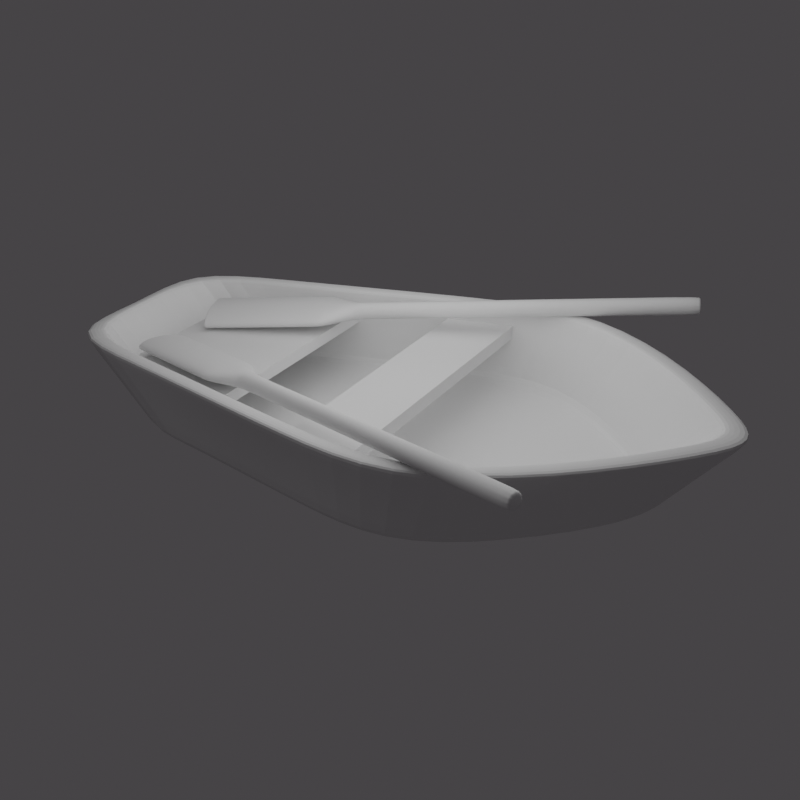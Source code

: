 # Source: blend.blend  (saved by Blender 2.93.21; exported with 4.5.12 LTS)
import bpy
from mathutils import Matrix  # noqa: F401  (used for matrix-valued properties, if any)

bpy.ops.wm.read_factory_settings(use_empty=True)
scene = bpy.context.scene
scene.name = 'Scene'

# ---- collections
col_collection = bpy.data.collections.new('Collection'); scene.collection.children.link(col_collection)

# ---- materials (node trees are filled in below, after node groups)
mat_material_006 = bpy.data.materials.new('Material.006')
mat_material_005 = bpy.data.materials.new('Material.005')
mat_material_003 = bpy.data.materials.new('Material.003')
mat_material_002 = bpy.data.materials.new('Material.002')
mat_material_004 = bpy.data.materials.new('Material.004')
mat_material_001 = bpy.data.materials.new('Material.001')

# ---- material node trees
mat_material_006.use_nodes = True; mat_material_006.node_tree.nodes.clear()
_N = mat_material_006.node_tree.nodes; _L = mat_material_006.node_tree.links
n0 = _N.new('ShaderNodeBsdfPrincipled'); n0.name = 'Principled BSDF'; n0.location = (10, 300)
n0.distribution = 'GGX'
n0.subsurface_method = 'BURLEY'
n0.inputs[3].default_value = 1.45
n0.inputs[27].default_value = (0.0, 0.0, 0.0, 1.0)
n0.inputs[28].default_value = 1.0
n1 = _N.new('ShaderNodeOutputMaterial'); n1.name = 'Material Output'; n1.location = (300, 300)
_L.new(n0.outputs[0], n1.inputs[0])
n1.is_active_output = True
mat_material_005.use_nodes = True; mat_material_005.node_tree.nodes.clear()
_N = mat_material_005.node_tree.nodes; _L = mat_material_005.node_tree.links
n0 = _N.new('ShaderNodeBsdfPrincipled'); n0.name = 'Principled BSDF'; n0.location = (10, 300)
n0.distribution = 'GGX'
n0.subsurface_method = 'BURLEY'
n0.inputs[3].default_value = 1.45
n0.inputs[27].default_value = (0.0, 0.0, 0.0, 1.0)
n0.inputs[28].default_value = 1.0
n1 = _N.new('ShaderNodeOutputMaterial'); n1.name = 'Material Output'; n1.location = (300, 300)
_L.new(n0.outputs[0], n1.inputs[0])
n1.is_active_output = True
mat_material_003.use_nodes = True; mat_material_003.node_tree.nodes.clear()
_N = mat_material_003.node_tree.nodes; _L = mat_material_003.node_tree.links
n0 = _N.new('ShaderNodeBsdfPrincipled'); n0.name = 'Principled BSDF'; n0.location = (10, 300)
n0.distribution = 'GGX'
n0.subsurface_method = 'BURLEY'
n0.inputs[3].default_value = 1.45
n0.inputs[27].default_value = (0.0, 0.0, 0.0, 1.0)
n0.inputs[28].default_value = 1.0
n1 = _N.new('ShaderNodeOutputMaterial'); n1.name = 'Material Output'; n1.location = (300, 300)
_L.new(n0.outputs[0], n1.inputs[0])
n1.is_active_output = True
mat_material_002.use_nodes = True; mat_material_002.node_tree.nodes.clear()
_N = mat_material_002.node_tree.nodes; _L = mat_material_002.node_tree.links
n0 = _N.new('ShaderNodeBsdfPrincipled'); n0.name = 'Principled BSDF'; n0.location = (10, 300)
n0.distribution = 'GGX'
n0.subsurface_method = 'BURLEY'
n0.inputs[3].default_value = 1.45
n0.inputs[27].default_value = (0.0, 0.0, 0.0, 1.0)
n0.inputs[28].default_value = 1.0
n1 = _N.new('ShaderNodeOutputMaterial'); n1.name = 'Material Output'; n1.location = (300, 300)
_L.new(n0.outputs[0], n1.inputs[0])
n1.is_active_output = True
mat_material_004.use_nodes = True; mat_material_004.node_tree.nodes.clear()
_N = mat_material_004.node_tree.nodes; _L = mat_material_004.node_tree.links
n0 = _N.new('ShaderNodeBsdfPrincipled'); n0.name = 'Principled BSDF'; n0.location = (10, 300)
n0.distribution = 'GGX'
n0.subsurface_method = 'BURLEY'
n0.inputs[3].default_value = 1.45
n0.inputs[27].default_value = (0.0, 0.0, 0.0, 1.0)
n0.inputs[28].default_value = 1.0
n1 = _N.new('ShaderNodeOutputMaterial'); n1.name = 'Material Output'; n1.location = (300, 300)
_L.new(n0.outputs[0], n1.inputs[0])
n1.is_active_output = True
mat_material_001.use_nodes = True; mat_material_001.node_tree.nodes.clear()
_N = mat_material_001.node_tree.nodes; _L = mat_material_001.node_tree.links
n0 = _N.new('ShaderNodeBsdfPrincipled'); n0.name = 'Principled BSDF'; n0.location = (10, 300)
n0.distribution = 'GGX'
n0.subsurface_method = 'BURLEY'
n0.inputs[3].default_value = 1.45
n0.inputs[27].default_value = (0.0, 0.0, 0.0, 1.0)
n0.inputs[28].default_value = 1.0
n1 = _N.new('ShaderNodeOutputMaterial'); n1.name = 'Material Output'; n1.location = (300, 300)
_L.new(n0.outputs[0], n1.inputs[0])
n1.is_active_output = True

# ---- world
world_world = bpy.data.worlds.new('World'); scene.world = world_world
world_world.use_nodes = True; world_world.node_tree.nodes.clear()
_N = world_world.node_tree.nodes; _L = world_world.node_tree.links
n0 = _N.new('ShaderNodeOutputWorld'); n0.name = 'World Output'; n0.location = (300, 300)
n1 = _N.new('ShaderNodeBackground'); n1.name = 'Background'; n1.location = (10, 300)
n1.inputs[0].default_value = (0.05067, 0.04767, 0.05086, 1.0)
_L.new(n1.outputs[0], n0.inputs[0])
n0.is_active_output = True
world_world.color = (0.05088, 0.05088, 0.05088)
world_world.use_sun_shadow = False
world_world.sun_shadow_jitter_overblur = 0.0

# ---- cameras
cam_camera_001 = bpy.data.cameras.new('Camera.001')

# ---- lights
light_point_001 = bpy.data.lights.new('Point.001', 'POINT')
light_point_001.transmission_factor = 0.0
light_point_001.energy = 30.0
light_point_001.shadow_soft_size = 1.0
light_point_001.shadow_maximum_resolution = 0.006
light_point_001.use_absolute_resolution = True

# ---- meshes
me_cube_003 = bpy.data.meshes.new('Cube.003')
me_cube_003.from_pydata([(-0.8692, -1.0, -1.0), (-0.8692, -1.0, 1.0), (-1.0, 1.0, -1.0), (-1.0, 1.0, 1.0), (0.8692, -1.0, -1.0), (0.8692, -1.0, 1.0), (1.0, 1.0, -1.0), (1.0, 1.0, 1.0)], [], [(0, 1, 3, 2), (2, 3, 7, 6), (6, 7, 5, 4), (4, 5, 1, 0), (2, 6, 4, 0), (7, 3, 1, 5)])
_uv = me_cube_003.uv_layers.new(name='UVMap')
_uv.uv.foreach_set('vector', [0.375, 0.0, 0.625, 0.0, 0.625, 0.25, 0.375, 0.25, 0.375, 0.25, 0.625, 0.25, 0.625, 0.5, 0.375, 0.5, 0.375, 0.5, 0.625, 0.5, 0.625, 0.75, 0.375, 0.75, 0.375, 0.75, 0.625, 0.75, 0.625, 1.0, 0.375, 1.0, 0.125, 0.5, 0.375, 0.5, 0.375, 0.75, 0.125, 0.75, 0.625, 0.5, 0.875, 0.5, 0.875, 0.75, 0.625, 0.75])
me_cube_003.materials.append(mat_material_006)
me_cube_003.use_remesh_fix_poles = True
me_cube_003.use_remesh_preserve_attributes = False
me_cube_003.use_mirror_vertex_groups = False
me_cube_003.update()
me_cube_004 = bpy.data.meshes.new('Cube.004')
me_cube_004.from_pydata([(-0.8692, -1.0, -1.0), (-0.8692, -1.0, 1.0), (-1.0, 1.0, -1.0), (-1.0, 1.0, 1.0), (0.8692, -1.0, -1.0), (0.8692, -1.0, 1.0), (1.0, 1.0, -1.0), (1.0, 1.0, 1.0)], [], [(0, 1, 3, 2), (2, 3, 7, 6), (6, 7, 5, 4), (4, 5, 1, 0), (2, 6, 4, 0), (7, 3, 1, 5)])
_uv = me_cube_004.uv_layers.new(name='UVMap')
_uv.uv.foreach_set('vector', [0.375, 0.0, 0.625, 0.0, 0.625, 0.25, 0.375, 0.25, 0.375, 0.25, 0.625, 0.25, 0.625, 0.5, 0.375, 0.5, 0.375, 0.5, 0.625, 0.5, 0.625, 0.75, 0.375, 0.75, 0.375, 0.75, 0.625, 0.75, 0.625, 1.0, 0.375, 1.0, 0.125, 0.5, 0.375, 0.5, 0.375, 0.75, 0.125, 0.75, 0.625, 0.5, 0.875, 0.5, 0.875, 0.75, 0.625, 0.75])
me_cube_004.materials.append(mat_material_005)
me_cube_004.use_remesh_fix_poles = True
me_cube_004.use_remesh_preserve_attributes = False
me_cube_004.use_mirror_vertex_groups = False
me_cube_004.update()
me_cube_005 = bpy.data.meshes.new('Cube.005')
me_cube_005.from_pydata([(-0.9064, -1.0, -1.0), (-0.9064, -1.0, 1.0), (-0.9847, 1.0, -1.0), (-0.9847, 1.0, 1.0), (0.9064, -1.0, -1.0), (0.9064, -1.0, 1.0), (0.9847, 1.0, -1.0), (0.9847, 1.0, 1.0)], [], [(0, 1, 3, 2), (2, 3, 7, 6), (6, 7, 5, 4), (4, 5, 1, 0), (2, 6, 4, 0), (7, 3, 1, 5)])
_uv = me_cube_005.uv_layers.new(name='UVMap')
_uv.uv.foreach_set('vector', [0.375, 0.0, 0.625, 0.0, 0.625, 0.25, 0.375, 0.25, 0.375, 0.25, 0.625, 0.25, 0.625, 0.5, 0.375, 0.5, 0.375, 0.5, 0.625, 0.5, 0.625, 0.75, 0.375, 0.75, 0.375, 0.75, 0.625, 0.75, 0.625, 1.0, 0.375, 1.0, 0.125, 0.5, 0.375, 0.5, 0.375, 0.75, 0.125, 0.75, 0.625, 0.5, 0.875, 0.5, 0.875, 0.75, 0.625, 0.75])
me_cube_005.materials.append(mat_material_003)
me_cube_005.use_remesh_fix_poles = True
me_cube_005.use_remesh_preserve_attributes = False
me_cube_005.use_mirror_vertex_groups = False
me_cube_005.update()
me_cylinder = bpy.data.meshes.new('Cylinder')
me_cylinder.from_pydata([(7.451e-09, 1.0, -1.712), (0.0, 1.0, 1.0), (0.5, 0.866, -1.712), (0.5, 0.866, 1.0), (0.866, 0.5, -1.712), (0.866, 0.5, 1.0), (1.0, -4.371e-08, -1.712), (1.0, -4.371e-08, 1.0), (0.866, -0.5, -1.712), (0.866, -0.5, 1.0), (0.5, -0.866, -1.712), (0.5, -0.866, 1.0), (1.584e-07, -1.0, -1.712), (1.51e-07, -1.0, 1.0), (-0.5, -0.866, -1.712), (-0.5, -0.866, 1.0), (-0.866, -0.5, -1.712), (-0.866, -0.5, 1.0), (-1.0, -4.649e-07, -1.712), (-1.0, -4.649e-07, 1.0), (-0.866, 0.5, -1.712), (-0.866, 0.5, 1.0), (-0.5, 0.866, -1.712), (-0.5, 0.866, 1.0), (8.511e-08, 1.0, 1.264), (1.693, 0.866, 1.264), (2.933, 0.5, 1.264), (3.387, -4.371e-08, 1.264), (2.933, -0.5, 1.264), (1.693, -0.866, 1.264), (5.965e-07, -1.0, 1.264), (-1.693, -0.866, 1.264), (-2.933, -0.5, 1.264), (-3.387, -4.649e-07, 1.264), (-2.933, 0.5, 1.264), (-1.693, 0.866, 1.264), (9.256e-08, 1.0, 2.272), (1.693, 0.866, 2.272), (2.933, 0.5, 2.272), (3.387, -2.881e-08, 2.272), (2.933, -0.5, 2.272), (1.693, -0.866, 2.272), (6.039e-07, -1.0, 2.272), (-1.693, -0.866, 2.272), (-2.933, -0.5, 2.272), (-3.387, -4.5e-07, 2.272), (-2.933, 0.5, 2.272), (-1.693, 0.866, 2.272), (7.451e-09, 1.0, -1.681), (0.5, 0.866, -1.681), (0.866, 0.5, -1.681), (1.0, -4.371e-08, -1.681), (0.866, -0.5, -1.681), (0.5, -0.866, -1.681), (1.584e-07, -1.0, -1.681), (-0.5, -0.866, -1.681), (-0.866, -0.5, -1.681), (-1.0, -4.649e-07, -1.681), (-0.866, 0.5, -1.681), (-0.5, 0.866, -1.681), (0.0, 1.0, 0.9597), (0.5, 0.866, 0.9597), (0.866, 0.5, 0.9597), (1.0, -4.371e-08, 0.9597), (0.866, -0.5, 0.9597), (0.5, -0.866, 0.9597), (1.51e-07, -1.0, 0.9597), (-0.5, -0.866, 0.9597), (-0.866, -0.5, 0.9597), (-1.0, -4.649e-07, 0.9597), (-0.866, 0.5, 0.9597), (-0.5, 0.866, 0.9597), (1.693, 0.866, 2.236), (2.933, 0.5, 2.236), (-2.933, -0.5, 2.236), (-3.387, -4.5e-07, 2.236), (1.693, -0.866, 2.236), (6.039e-07, -1.0, 2.236), (3.387, -2.881e-08, 2.236), (-2.933, 0.5, 2.236), (-1.693, -0.866, 2.236), (2.933, -0.5, 2.236), (-1.693, 0.866, 2.236), (9.256e-08, 1.0, 2.236), (2.933, 0.5, 1.3), (-3.387, -4.649e-07, 1.3), (5.965e-07, -1.0, 1.3), (3.387, -4.371e-08, 1.3), (-2.933, 0.5, 1.3), (-1.693, -0.866, 1.3), (2.933, -0.5, 1.3), (-1.693, 0.866, 1.3), (1.693, 0.866, 1.3), (-2.933, -0.5, 1.3), (1.693, -0.866, 1.3), (8.511e-08, 1.0, 1.3), (1.693, 0.866, 2.257), (-2.933, -0.5, 2.257), (1.693, -0.866, 2.257), (9.256e-08, 1.0, 2.257), (2.933, 0.5, 2.257), (-3.387, -4.5e-07, 2.257), (6.039e-07, -1.0, 2.257), (3.387, -2.881e-08, 2.257), (-2.933, 0.5, 2.257), (-1.693, -0.866, 2.257), (2.933, -0.5, 2.257), (-1.693, 0.866, 2.257)], [], [(60, 1, 3, 61), (61, 3, 5, 62), (62, 5, 7, 63), (63, 7, 9, 64), (64, 9, 11, 65), (65, 11, 13, 66), (66, 13, 15, 67), (67, 15, 17, 68), (68, 17, 19, 69), (69, 19, 21, 70), (70, 21, 23, 71), (71, 23, 1, 60), (15, 13, 30, 31), (13, 11, 29, 30), (11, 9, 28, 29), (9, 7, 27, 28), (1, 23, 35, 24), (7, 5, 26, 27), (23, 21, 34, 35), (5, 3, 25, 26), (21, 19, 33, 34), (3, 1, 24, 25), (19, 17, 32, 33), (17, 15, 31, 32), (100, 96, 37, 38), (101, 97, 44, 45), (102, 98, 41, 42), (103, 100, 38, 39), (104, 101, 45, 46), (105, 102, 42, 43), (106, 103, 39, 40), (107, 104, 46, 47), (96, 99, 36, 37), (97, 105, 43, 44), (98, 106, 40, 41), (99, 107, 47, 36), (36, 47, 46, 45, 44, 43, 42, 41, 40, 39, 38, 37), (2, 4, 6, 8, 10, 12, 14, 16, 18, 20, 22, 0), (22, 59, 48, 0), (20, 58, 59, 22), (18, 57, 58, 20), (16, 56, 57, 18), (14, 55, 56, 16), (12, 54, 55, 14), (10, 53, 54, 12), (8, 52, 53, 10), (6, 51, 52, 8), (4, 50, 51, 6), (2, 49, 50, 4), (0, 48, 49, 2), (59, 71, 60, 48), (58, 70, 71, 59), (57, 69, 70, 58), (56, 68, 69, 57), (55, 67, 68, 56), (54, 66, 67, 55), (53, 65, 66, 54), (52, 64, 65, 53), (51, 63, 64, 52), (50, 62, 63, 51), (49, 61, 62, 50), (48, 60, 61, 49), (95, 91, 82, 83), (94, 90, 81, 76), (93, 89, 80, 74), (92, 95, 83, 72), (91, 88, 79, 82), (90, 87, 78, 81), (89, 86, 77, 80), (88, 85, 75, 79), (87, 84, 73, 78), (86, 94, 76, 77), (85, 93, 74, 75), (84, 92, 72, 73), (26, 25, 92, 84), (33, 32, 93, 85), (30, 29, 94, 86), (27, 26, 84, 87), (34, 33, 85, 88), (31, 30, 86, 89), (28, 27, 87, 90), (35, 34, 88, 91), (25, 24, 95, 92), (32, 31, 89, 93), (29, 28, 90, 94), (24, 35, 91, 95), (83, 82, 107, 99), (76, 81, 106, 98), (74, 80, 105, 97), (72, 83, 99, 96), (82, 79, 104, 107), (81, 78, 103, 106), (80, 77, 102, 105), (79, 75, 101, 104), (78, 73, 100, 103), (77, 76, 98, 102), (75, 74, 97, 101), (73, 72, 96, 100)])
me_cylinder.polygons.foreach_set('use_smooth', [True] * 98)
_uv = me_cylinder.uv_layers.new(name='UVMap')
_uv.uv.foreach_set('vector', [1.0, 0.9799, 1.0, 1.0, 0.9167, 1.0, 0.9167, 0.9799, 0.9167, 0.9799, 0.9167, 1.0, 0.8333, 1.0, 0.8333, 0.9799, 0.8333, 0.9799, 0.8333, 1.0, 0.75, 1.0, 0.75, 0.9799, 0.75, 0.9799, 0.75, 1.0, 0.6667, 1.0, 0.6667, 0.9799, 0.6667, 0.9799, 0.6667, 1.0, 0.5833, 1.0, 0.5833, 0.9799, 0.5833, 0.9799, 0.5833, 1.0, 0.5, 1.0, 0.5, 0.9799, 0.5, 0.9799, 0.5, 1.0, 0.4167, 1.0, 0.4167, 0.9799, 0.4167, 0.9799, 0.4167, 1.0, 0.3333, 1.0, 0.3333, 0.9799, 0.3333, 0.9799, 0.3333, 1.0, 0.25, 1.0, 0.25, 0.9799, 0.25, 0.9799, 0.25, 1.0, 0.1667, 1.0, 0.1667, 0.9799, 0.1667, 0.9799, 0.1667, 1.0, 0.08333, 1.0, 0.08333, 0.9799, 0.08333, 0.9799, 0.08333, 1.0, 7.451e-08, 1.0, 7.451e-08, 0.9799, 0.4167, 1.0, 0.5, 1.0, 0.5, 1.0, 0.4167, 1.0, 0.5, 1.0, 0.5833, 1.0, 0.5833, 1.0, 0.5, 1.0, 0.5833, 1.0, 0.6667, 1.0, 0.6667, 1.0, 0.5833, 1.0, 0.6667, 1.0, 0.75, 1.0, 0.75, 1.0, 0.6667, 1.0, 7.451e-08, 1.0, 0.08333, 1.0, 0.08333, 1.0, 7.451e-08, 1.0, 0.75, 1.0, 0.8333, 1.0, 0.8333, 1.0, 0.75, 1.0, 0.08333, 1.0, 0.1667, 1.0, 0.1667, 1.0, 0.08333, 1.0, 0.8333, 1.0, 0.9167, 1.0, 0.9167, 1.0, 0.8333, 1.0, 0.1667, 1.0, 0.25, 1.0, 0.25, 1.0, 0.1667, 1.0, 0.9167, 1.0, 1.0, 1.0, 1.0, 1.0, 0.9167, 1.0, 0.25, 1.0, 0.3333, 1.0, 0.3333, 1.0, 0.25, 1.0, 0.3333, 1.0, 0.4167, 1.0, 0.4167, 1.0, 0.3333, 1.0, 0.8333, 1.0, 0.9167, 1.0, 0.9167, 1.0, 0.8333, 1.0, 0.25, 1.0, 0.3333, 1.0, 0.3333, 1.0, 0.25, 1.0, 0.5, 1.0, 0.5833, 1.0, 0.5833, 1.0, 0.5, 1.0, 0.75, 1.0, 0.8333, 1.0, 0.8333, 1.0, 0.75, 1.0, 0.1667, 1.0, 0.25, 1.0, 0.25, 1.0, 0.1667, 1.0, 0.4167, 1.0, 0.5, 1.0, 0.5, 1.0, 0.4167, 1.0, 0.6667, 1.0, 0.75, 1.0, 0.75, 1.0, 0.6667, 1.0, 0.08333, 1.0, 0.1667, 1.0, 0.1667, 1.0, 0.08333, 1.0, 0.9167, 1.0, 1.0, 1.0, 1.0, 1.0, 0.9167, 1.0, 0.3333, 1.0, 0.4167, 1.0, 0.4167, 1.0, 0.3333, 1.0, 0.5833, 1.0, 0.6667, 1.0, 0.6667, 1.0, 0.5833, 1.0, 7.451e-08, 1.0, 0.08333, 1.0, 0.08333, 1.0, 7.451e-08, 1.0, 7.451e-08, 1.0, 0.08333, 1.0, 0.1667, 1.0, 0.25, 1.0, 0.3333, 1.0, 0.4167, 1.0, 0.5, 1.0, 0.5833, 1.0, 0.6667, 1.0, 0.75, 1.0, 0.8333, 1.0, 0.9167, 1.0, 0.9167, 0.0, 0.8333, 0.0, 0.75, 0.0, 0.6667, 0.0, 0.5833, 0.0, 0.5, 0.0, 0.4167, 0.0, 0.3333, 0.0, 0.25, 0.0, 0.1667, 0.0, 0.08333, 0.0, 7.451e-08, 0.0, 0.08333, 0.0, 0.08333, 0.0158, 7.451e-08, 0.0158, 7.451e-08, 0.0, 0.1667, 0.0, 0.1667, 0.0158, 0.08333, 0.0158, 0.08333, 0.0, 0.25, 0.0, 0.25, 0.0158, 0.1667, 0.0158, 0.1667, 0.0, 0.3333, 0.0, 0.3333, 0.0158, 0.25, 0.0158, 0.25, 0.0, 0.4167, 0.0, 0.4167, 0.0158, 0.3333, 0.0158, 0.3333, 0.0, 0.5, 0.0, 0.5, 0.0158, 0.4167, 0.0158, 0.4167, 0.0, 0.5833, 0.0, 0.5833, 0.0158, 0.5, 0.0158, 0.5, 0.0, 0.6667, 0.0, 0.6667, 0.0158, 0.5833, 0.0158, 0.5833, 0.0, 0.75, 0.0, 0.75, 0.0158, 0.6667, 0.0158, 0.6667, 0.0, 0.8333, 0.0, 0.8333, 0.0158, 0.75, 0.0158, 0.75, 0.0, 0.9167, 0.0, 0.9167, 0.0158, 0.8333, 0.0158, 0.8333, 0.0, 1.0, 0.0, 1.0, 0.0158, 0.9167, 0.0158, 0.9167, 0.0, 0.08333, 0.0158, 0.08333, 0.9799, 7.451e-08, 0.9799, 7.451e-08, 0.0158, 0.1667, 0.0158, 0.1667, 0.9799, 0.08333, 0.9799, 0.08333, 0.0158, 0.25, 0.0158, 0.25, 0.9799, 0.1667, 0.9799, 0.1667, 0.0158, 0.3333, 0.0158, 0.3333, 0.9799, 0.25, 0.9799, 0.25, 0.0158, 0.4167, 0.0158, 0.4167, 0.9799, 0.3333, 0.9799, 0.3333, 0.0158, 0.5, 0.0158, 0.5, 0.9799, 0.4167, 0.9799, 0.4167, 0.0158, 0.5833, 0.0158, 0.5833, 0.9799, 0.5, 0.9799, 0.5, 0.0158, 0.6667, 0.0158, 0.6667, 0.9799, 0.5833, 0.9799, 0.5833, 0.0158, 0.75, 0.0158, 0.75, 0.9799, 0.6667, 0.9799, 0.6667, 0.0158, 0.8333, 0.0158, 0.8333, 0.9799, 0.75, 0.9799, 0.75, 0.0158, 0.9167, 0.0158, 0.9167, 0.9799, 0.8333, 0.9799, 0.8333, 0.0158, 1.0, 0.0158, 1.0, 0.9799, 0.9167, 0.9799, 0.9167, 0.0158, 7.451e-08, 1.0, 0.08333, 1.0, 0.08333, 1.0, 7.451e-08, 1.0, 0.5833, 1.0, 0.6667, 1.0, 0.6667, 1.0, 0.5833, 1.0, 0.3333, 1.0, 0.4167, 1.0, 0.4167, 1.0, 0.3333, 1.0, 0.9167, 1.0, 1.0, 1.0, 1.0, 1.0, 0.9167, 1.0, 0.08333, 1.0, 0.1667, 1.0, 0.1667, 1.0, 0.08333, 1.0, 0.6667, 1.0, 0.75, 1.0, 0.75, 1.0, 0.6667, 1.0, 0.4167, 1.0, 0.5, 1.0, 0.5, 1.0, 0.4167, 1.0, 0.1667, 1.0, 0.25, 1.0, 0.25, 1.0, 0.1667, 1.0, 0.75, 1.0, 0.8333, 1.0, 0.8333, 1.0, 0.75, 1.0, 0.5, 1.0, 0.5833, 1.0, 0.5833, 1.0, 0.5, 1.0, 0.25, 1.0, 0.3333, 1.0, 0.3333, 1.0, 0.25, 1.0, 0.8333, 1.0, 0.9167, 1.0, 0.9167, 1.0, 0.8333, 1.0, 0.8333, 1.0, 0.9167, 1.0, 0.9167, 1.0, 0.8333, 1.0, 0.25, 1.0, 0.3333, 1.0, 0.3333, 1.0, 0.25, 1.0, 0.5, 1.0, 0.5833, 1.0, 0.5833, 1.0, 0.5, 1.0, 0.75, 1.0, 0.8333, 1.0, 0.8333, 1.0, 0.75, 1.0, 0.1667, 1.0, 0.25, 1.0, 0.25, 1.0, 0.1667, 1.0, 0.4167, 1.0, 0.5, 1.0, 0.5, 1.0, 0.4167, 1.0, 0.6667, 1.0, 0.75, 1.0, 0.75, 1.0, 0.6667, 1.0, 0.08333, 1.0, 0.1667, 1.0, 0.1667, 1.0, 0.08333, 1.0, 0.9167, 1.0, 1.0, 1.0, 1.0, 1.0, 0.9167, 1.0, 0.3333, 1.0, 0.4167, 1.0, 0.4167, 1.0, 0.3333, 1.0, 0.5833, 1.0, 0.6667, 1.0, 0.6667, 1.0, 0.5833, 1.0, 7.451e-08, 1.0, 0.08333, 1.0, 0.08333, 1.0, 7.451e-08, 1.0, 7.451e-08, 1.0, 0.08333, 1.0, 0.08333, 1.0, 7.451e-08, 1.0, 0.5833, 1.0, 0.6667, 1.0, 0.6667, 1.0, 0.5833, 1.0, 0.3333, 1.0, 0.4167, 1.0, 0.4167, 1.0, 0.3333, 1.0, 0.9167, 1.0, 1.0, 1.0, 1.0, 1.0, 0.9167, 1.0, 0.08333, 1.0, 0.1667, 1.0, 0.1667, 1.0, 0.08333, 1.0, 0.6667, 1.0, 0.75, 1.0, 0.75, 1.0, 0.6667, 1.0, 0.4167, 1.0, 0.5, 1.0, 0.5, 1.0, 0.4167, 1.0, 0.1667, 1.0, 0.25, 1.0, 0.25, 1.0, 0.1667, 1.0, 0.75, 1.0, 0.8333, 1.0, 0.8333, 1.0, 0.75, 1.0, 0.5, 1.0, 0.5833, 1.0, 0.5833, 1.0, 0.5, 1.0, 0.25, 1.0, 0.3333, 1.0, 0.3333, 1.0, 0.25, 1.0, 0.8333, 1.0, 0.9167, 1.0, 0.9167, 1.0, 0.8333, 1.0])
me_cylinder.materials.append(mat_material_002)
me_cylinder.use_remesh_fix_poles = True
me_cylinder.use_remesh_preserve_attributes = False
me_cylinder.use_mirror_vertex_groups = False
me_cylinder.update()
me_cylinder_001 = bpy.data.meshes.new('Cylinder.001')
me_cylinder_001.from_pydata([(-2.682e-07, 1.0, -1.775), (0.0, 1.0, 1.0), (0.5, 0.866, -1.775), (0.5, 0.866, 1.0), (0.866, 0.5, -1.775), (0.866, 0.5, 1.0), (1.0, -4.371e-08, -1.775), (1.0, -4.371e-08, 1.0), (0.866, -0.5, -1.775), (0.866, -0.5, 1.0), (0.5, -0.866, -1.775), (0.5, -0.866, 1.0), (-1.172e-07, -1.0, -1.775), (1.51e-07, -1.0, 1.0), (-0.5, -0.866, -1.775), (-0.5, -0.866, 1.0), (-0.866, -0.5, -1.775), (-0.866, -0.5, 1.0), (-1.0, -4.649e-07, -1.775), (-1.0, -4.649e-07, 1.0), (-0.866, 0.5, -1.775), (-0.866, 0.5, 1.0), (-0.5, 0.866, -1.775), (-0.5, 0.866, 1.0), (8.511e-08, 1.0, 1.264), (1.693, 0.866, 1.264), (2.933, 0.5, 1.264), (3.387, -4.371e-08, 1.264), (2.933, -0.5, 1.264), (1.693, -0.866, 1.264), (5.965e-07, -1.0, 1.264), (-1.693, -0.866, 1.264), (-2.933, -0.5, 1.264), (-3.387, -4.649e-07, 1.264), (-2.933, 0.5, 1.264), (-1.693, 0.866, 1.264), (9.256e-08, 1.0, 2.272), (1.693, 0.866, 2.272), (2.933, 0.5, 2.272), (3.387, -2.881e-08, 2.272), (2.933, -0.5, 2.272), (1.693, -0.866, 2.272), (6.039e-07, -1.0, 2.272), (-1.693, -0.866, 2.272), (-2.933, -0.5, 2.272), (-3.387, -4.5e-07, 2.272), (-2.933, 0.5, 2.272), (-1.693, 0.866, 2.272), (-2.682e-07, 1.0, -1.743), (0.5, 0.866, -1.743), (0.866, 0.5, -1.743), (1.0, -4.371e-08, -1.743), (0.866, -0.5, -1.743), (0.5, -0.866, -1.743), (-1.172e-07, -1.0, -1.743), (-0.5, -0.866, -1.743), (-0.866, -0.5, -1.743), (-1.0, -4.649e-07, -1.743), (-0.866, 0.5, -1.743), (-0.5, 0.866, -1.743), (0.0, 1.0, 0.9597), (0.5, 0.866, 0.9597), (0.866, 0.5, 0.9597), (1.0, -4.371e-08, 0.9597), (0.866, -0.5, 0.9597), (0.5, -0.866, 0.9597), (1.51e-07, -1.0, 0.9597), (-0.5, -0.866, 0.9597), (-0.866, -0.5, 0.9597), (-1.0, -4.649e-07, 0.9597), (-0.866, 0.5, 0.9597), (-0.5, 0.866, 0.9597), (1.693, 0.866, 2.236), (2.933, 0.5, 2.236), (-2.933, -0.5, 2.236), (-3.387, -4.5e-07, 2.236), (1.693, -0.866, 2.236), (6.039e-07, -1.0, 2.236), (3.387, -2.881e-08, 2.236), (-2.933, 0.5, 2.236), (-1.693, -0.866, 2.236), (2.933, -0.5, 2.236), (-1.693, 0.866, 2.236), (9.256e-08, 1.0, 2.236), (2.933, 0.5, 1.3), (-3.387, -4.649e-07, 1.3), (5.965e-07, -1.0, 1.3), (3.387, -4.371e-08, 1.3), (-2.933, 0.5, 1.3), (-1.693, -0.866, 1.3), (2.933, -0.5, 1.3), (-1.693, 0.866, 1.3), (1.693, 0.866, 1.3), (-2.933, -0.5, 1.3), (1.693, -0.866, 1.3), (8.511e-08, 1.0, 1.3), (1.693, 0.866, 2.257), (-2.933, -0.5, 2.257), (1.693, -0.866, 2.257), (9.256e-08, 1.0, 2.257), (2.933, 0.5, 2.257), (-3.387, -4.5e-07, 2.257), (6.039e-07, -1.0, 2.257), (3.387, -2.881e-08, 2.257), (-2.933, 0.5, 2.257), (-1.693, -0.866, 2.257), (2.933, -0.5, 2.257), (-1.693, 0.866, 2.257)], [], [(60, 1, 3, 61), (61, 3, 5, 62), (62, 5, 7, 63), (63, 7, 9, 64), (64, 9, 11, 65), (65, 11, 13, 66), (66, 13, 15, 67), (67, 15, 17, 68), (68, 17, 19, 69), (69, 19, 21, 70), (70, 21, 23, 71), (71, 23, 1, 60), (15, 13, 30, 31), (13, 11, 29, 30), (11, 9, 28, 29), (9, 7, 27, 28), (1, 23, 35, 24), (7, 5, 26, 27), (23, 21, 34, 35), (5, 3, 25, 26), (21, 19, 33, 34), (3, 1, 24, 25), (19, 17, 32, 33), (17, 15, 31, 32), (100, 96, 37, 38), (101, 97, 44, 45), (102, 98, 41, 42), (103, 100, 38, 39), (104, 101, 45, 46), (105, 102, 42, 43), (106, 103, 39, 40), (107, 104, 46, 47), (96, 99, 36, 37), (97, 105, 43, 44), (98, 106, 40, 41), (99, 107, 47, 36), (36, 47, 46, 45, 44, 43, 42, 41, 40, 39, 38, 37), (2, 4, 6, 8, 10, 12, 14, 16, 18, 20, 22, 0), (22, 59, 48, 0), (20, 58, 59, 22), (18, 57, 58, 20), (16, 56, 57, 18), (14, 55, 56, 16), (12, 54, 55, 14), (10, 53, 54, 12), (8, 52, 53, 10), (6, 51, 52, 8), (4, 50, 51, 6), (2, 49, 50, 4), (0, 48, 49, 2), (59, 71, 60, 48), (58, 70, 71, 59), (57, 69, 70, 58), (56, 68, 69, 57), (55, 67, 68, 56), (54, 66, 67, 55), (53, 65, 66, 54), (52, 64, 65, 53), (51, 63, 64, 52), (50, 62, 63, 51), (49, 61, 62, 50), (48, 60, 61, 49), (95, 91, 82, 83), (94, 90, 81, 76), (93, 89, 80, 74), (92, 95, 83, 72), (91, 88, 79, 82), (90, 87, 78, 81), (89, 86, 77, 80), (88, 85, 75, 79), (87, 84, 73, 78), (86, 94, 76, 77), (85, 93, 74, 75), (84, 92, 72, 73), (26, 25, 92, 84), (33, 32, 93, 85), (30, 29, 94, 86), (27, 26, 84, 87), (34, 33, 85, 88), (31, 30, 86, 89), (28, 27, 87, 90), (35, 34, 88, 91), (25, 24, 95, 92), (32, 31, 89, 93), (29, 28, 90, 94), (24, 35, 91, 95), (83, 82, 107, 99), (76, 81, 106, 98), (74, 80, 105, 97), (72, 83, 99, 96), (82, 79, 104, 107), (81, 78, 103, 106), (80, 77, 102, 105), (79, 75, 101, 104), (78, 73, 100, 103), (77, 76, 98, 102), (75, 74, 97, 101), (73, 72, 96, 100)])
me_cylinder_001.polygons.foreach_set('use_smooth', [True] * 98)
_uv = me_cylinder_001.uv_layers.new(name='UVMap')
_uv.uv.foreach_set('vector', [1.0, 0.9799, 1.0, 1.0, 0.9167, 1.0, 0.9167, 0.9799, 0.9167, 0.9799, 0.9167, 1.0, 0.8333, 1.0, 0.8333, 0.9799, 0.8333, 0.9799, 0.8333, 1.0, 0.75, 1.0, 0.75, 0.9799, 0.75, 0.9799, 0.75, 1.0, 0.6667, 1.0, 0.6667, 0.9799, 0.6667, 0.9799, 0.6667, 1.0, 0.5833, 1.0, 0.5833, 0.9799, 0.5833, 0.9799, 0.5833, 1.0, 0.5, 1.0, 0.5, 0.9799, 0.5, 0.9799, 0.5, 1.0, 0.4167, 1.0, 0.4167, 0.9799, 0.4167, 0.9799, 0.4167, 1.0, 0.3333, 1.0, 0.3333, 0.9799, 0.3333, 0.9799, 0.3333, 1.0, 0.25, 1.0, 0.25, 0.9799, 0.25, 0.9799, 0.25, 1.0, 0.1667, 1.0, 0.1667, 0.9799, 0.1667, 0.9799, 0.1667, 1.0, 0.08333, 1.0, 0.08333, 0.9799, 0.08333, 0.9799, 0.08333, 1.0, 7.451e-08, 1.0, 7.451e-08, 0.9799, 0.4167, 1.0, 0.5, 1.0, 0.5, 1.0, 0.4167, 1.0, 0.5, 1.0, 0.5833, 1.0, 0.5833, 1.0, 0.5, 1.0, 0.5833, 1.0, 0.6667, 1.0, 0.6667, 1.0, 0.5833, 1.0, 0.6667, 1.0, 0.75, 1.0, 0.75, 1.0, 0.6667, 1.0, 7.451e-08, 1.0, 0.08333, 1.0, 0.08333, 1.0, 7.451e-08, 1.0, 0.75, 1.0, 0.8333, 1.0, 0.8333, 1.0, 0.75, 1.0, 0.08333, 1.0, 0.1667, 1.0, 0.1667, 1.0, 0.08333, 1.0, 0.8333, 1.0, 0.9167, 1.0, 0.9167, 1.0, 0.8333, 1.0, 0.1667, 1.0, 0.25, 1.0, 0.25, 1.0, 0.1667, 1.0, 0.9167, 1.0, 1.0, 1.0, 1.0, 1.0, 0.9167, 1.0, 0.25, 1.0, 0.3333, 1.0, 0.3333, 1.0, 0.25, 1.0, 0.3333, 1.0, 0.4167, 1.0, 0.4167, 1.0, 0.3333, 1.0, 0.8333, 1.0, 0.9167, 1.0, 0.9167, 1.0, 0.8333, 1.0, 0.25, 1.0, 0.3333, 1.0, 0.3333, 1.0, 0.25, 1.0, 0.5, 1.0, 0.5833, 1.0, 0.5833, 1.0, 0.5, 1.0, 0.75, 1.0, 0.8333, 1.0, 0.8333, 1.0, 0.75, 1.0, 0.1667, 1.0, 0.25, 1.0, 0.25, 1.0, 0.1667, 1.0, 0.4167, 1.0, 0.5, 1.0, 0.5, 1.0, 0.4167, 1.0, 0.6667, 1.0, 0.75, 1.0, 0.75, 1.0, 0.6667, 1.0, 0.08333, 1.0, 0.1667, 1.0, 0.1667, 1.0, 0.08333, 1.0, 0.9167, 1.0, 1.0, 1.0, 1.0, 1.0, 0.9167, 1.0, 0.3333, 1.0, 0.4167, 1.0, 0.4167, 1.0, 0.3333, 1.0, 0.5833, 1.0, 0.6667, 1.0, 0.6667, 1.0, 0.5833, 1.0, 7.451e-08, 1.0, 0.08333, 1.0, 0.08333, 1.0, 7.451e-08, 1.0, 7.451e-08, 1.0, 0.08333, 1.0, 0.1667, 1.0, 0.25, 1.0, 0.3333, 1.0, 0.4167, 1.0, 0.5, 1.0, 0.5833, 1.0, 0.6667, 1.0, 0.75, 1.0, 0.8333, 1.0, 0.9167, 1.0, 0.9167, 0.0, 0.8333, 0.0, 0.75, 0.0, 0.6667, 0.0, 0.5833, 0.0, 0.5, 0.0, 0.4167, 0.0, 0.3333, 0.0, 0.25, 0.0, 0.1667, 0.0, 0.08333, 0.0, 7.451e-08, 0.0, 0.08333, 0.0, 0.08333, 0.0158, 7.451e-08, 0.0158, 7.451e-08, 0.0, 0.1667, 0.0, 0.1667, 0.0158, 0.08333, 0.0158, 0.08333, 0.0, 0.25, 0.0, 0.25, 0.0158, 0.1667, 0.0158, 0.1667, 0.0, 0.3333, 0.0, 0.3333, 0.0158, 0.25, 0.0158, 0.25, 0.0, 0.4167, 0.0, 0.4167, 0.0158, 0.3333, 0.0158, 0.3333, 0.0, 0.5, 0.0, 0.5, 0.0158, 0.4167, 0.0158, 0.4167, 0.0, 0.5833, 0.0, 0.5833, 0.0158, 0.5, 0.0158, 0.5, 0.0, 0.6667, 0.0, 0.6667, 0.0158, 0.5833, 0.0158, 0.5833, 0.0, 0.75, 0.0, 0.75, 0.0158, 0.6667, 0.0158, 0.6667, 0.0, 0.8333, 0.0, 0.8333, 0.0158, 0.75, 0.0158, 0.75, 0.0, 0.9167, 0.0, 0.9167, 0.0158, 0.8333, 0.0158, 0.8333, 0.0, 1.0, 0.0, 1.0, 0.0158, 0.9167, 0.0158, 0.9167, 0.0, 0.08333, 0.0158, 0.08333, 0.9799, 7.451e-08, 0.9799, 7.451e-08, 0.0158, 0.1667, 0.0158, 0.1667, 0.9799, 0.08333, 0.9799, 0.08333, 0.0158, 0.25, 0.0158, 0.25, 0.9799, 0.1667, 0.9799, 0.1667, 0.0158, 0.3333, 0.0158, 0.3333, 0.9799, 0.25, 0.9799, 0.25, 0.0158, 0.4167, 0.0158, 0.4167, 0.9799, 0.3333, 0.9799, 0.3333, 0.0158, 0.5, 0.0158, 0.5, 0.9799, 0.4167, 0.9799, 0.4167, 0.0158, 0.5833, 0.0158, 0.5833, 0.9799, 0.5, 0.9799, 0.5, 0.0158, 0.6667, 0.0158, 0.6667, 0.9799, 0.5833, 0.9799, 0.5833, 0.0158, 0.75, 0.0158, 0.75, 0.9799, 0.6667, 0.9799, 0.6667, 0.0158, 0.8333, 0.0158, 0.8333, 0.9799, 0.75, 0.9799, 0.75, 0.0158, 0.9167, 0.0158, 0.9167, 0.9799, 0.8333, 0.9799, 0.8333, 0.0158, 1.0, 0.0158, 1.0, 0.9799, 0.9167, 0.9799, 0.9167, 0.0158, 7.451e-08, 1.0, 0.08333, 1.0, 0.08333, 1.0, 7.451e-08, 1.0, 0.5833, 1.0, 0.6667, 1.0, 0.6667, 1.0, 0.5833, 1.0, 0.3333, 1.0, 0.4167, 1.0, 0.4167, 1.0, 0.3333, 1.0, 0.9167, 1.0, 1.0, 1.0, 1.0, 1.0, 0.9167, 1.0, 0.08333, 1.0, 0.1667, 1.0, 0.1667, 1.0, 0.08333, 1.0, 0.6667, 1.0, 0.75, 1.0, 0.75, 1.0, 0.6667, 1.0, 0.4167, 1.0, 0.5, 1.0, 0.5, 1.0, 0.4167, 1.0, 0.1667, 1.0, 0.25, 1.0, 0.25, 1.0, 0.1667, 1.0, 0.75, 1.0, 0.8333, 1.0, 0.8333, 1.0, 0.75, 1.0, 0.5, 1.0, 0.5833, 1.0, 0.5833, 1.0, 0.5, 1.0, 0.25, 1.0, 0.3333, 1.0, 0.3333, 1.0, 0.25, 1.0, 0.8333, 1.0, 0.9167, 1.0, 0.9167, 1.0, 0.8333, 1.0, 0.8333, 1.0, 0.9167, 1.0, 0.9167, 1.0, 0.8333, 1.0, 0.25, 1.0, 0.3333, 1.0, 0.3333, 1.0, 0.25, 1.0, 0.5, 1.0, 0.5833, 1.0, 0.5833, 1.0, 0.5, 1.0, 0.75, 1.0, 0.8333, 1.0, 0.8333, 1.0, 0.75, 1.0, 0.1667, 1.0, 0.25, 1.0, 0.25, 1.0, 0.1667, 1.0, 0.4167, 1.0, 0.5, 1.0, 0.5, 1.0, 0.4167, 1.0, 0.6667, 1.0, 0.75, 1.0, 0.75, 1.0, 0.6667, 1.0, 0.08333, 1.0, 0.1667, 1.0, 0.1667, 1.0, 0.08333, 1.0, 0.9167, 1.0, 1.0, 1.0, 1.0, 1.0, 0.9167, 1.0, 0.3333, 1.0, 0.4167, 1.0, 0.4167, 1.0, 0.3333, 1.0, 0.5833, 1.0, 0.6667, 1.0, 0.6667, 1.0, 0.5833, 1.0, 7.451e-08, 1.0, 0.08333, 1.0, 0.08333, 1.0, 7.451e-08, 1.0, 7.451e-08, 1.0, 0.08333, 1.0, 0.08333, 1.0, 7.451e-08, 1.0, 0.5833, 1.0, 0.6667, 1.0, 0.6667, 1.0, 0.5833, 1.0, 0.3333, 1.0, 0.4167, 1.0, 0.4167, 1.0, 0.3333, 1.0, 0.9167, 1.0, 1.0, 1.0, 1.0, 1.0, 0.9167, 1.0, 0.08333, 1.0, 0.1667, 1.0, 0.1667, 1.0, 0.08333, 1.0, 0.6667, 1.0, 0.75, 1.0, 0.75, 1.0, 0.6667, 1.0, 0.4167, 1.0, 0.5, 1.0, 0.5, 1.0, 0.4167, 1.0, 0.1667, 1.0, 0.25, 1.0, 0.25, 1.0, 0.1667, 1.0, 0.75, 1.0, 0.8333, 1.0, 0.8333, 1.0, 0.75, 1.0, 0.5, 1.0, 0.5833, 1.0, 0.5833, 1.0, 0.5, 1.0, 0.25, 1.0, 0.3333, 1.0, 0.3333, 1.0, 0.25, 1.0, 0.8333, 1.0, 0.9167, 1.0, 0.9167, 1.0, 0.8333, 1.0])
me_cylinder_001.materials.append(mat_material_004)
me_cylinder_001.use_remesh_fix_poles = True
me_cylinder_001.use_remesh_preserve_attributes = False
me_cylinder_001.use_mirror_vertex_groups = False
me_cylinder_001.update()
me_plane = bpy.data.meshes.new('Plane')
me_plane.from_pydata([], [], [])
_uv = me_plane.uv_layers.new(name='UVMap')
_uv.uv.foreach_set('vector', [])
me_plane.use_remesh_fix_poles = True
me_plane.use_remesh_preserve_attributes = False
me_plane.use_mirror_vertex_groups = False
me_plane.update()
me_plane_001 = bpy.data.meshes.new('Plane.001')
me_plane_001.from_pydata([(0.4398, -1.0, 0.0), (0.1407, 1.0, 0.0), (0.0, -1.0, 0.0), (0.0, 1.0, 0.0), (0.5226, -0.6667, 0.0), (0.6123, -0.3333, 0.0), (0.7025, 2.98e-08, 0.0), (0.7749, 0.3333, 0.0), (0.5512, 0.6667, 0.0), (0.0, -0.6667, 0.0), (0.0, -0.3333, 0.0), (0.0, 2.98e-08, 0.0), (0.0, 0.3333, 0.0), (0.0, 0.6667, 0.0), (0.4472, -1.312, 0.4152), (0.1497, 1.235, 0.4152), (0.0, -1.312, 0.4152), (0.0, 1.312, 0.4152), (0.5559, -0.8746, 0.4152), (0.6735, -0.4373, 0.4152), (0.7918, 3.43e-08, 0.4152), (0.8869, 0.4373, 0.4152), (0.5933, 0.8746, 0.4152), (0.5532, 0.6767, 0.01997), (0.1411, 1.011, 0.01997), (0.7803, 0.3383, 0.01997), (0.6152, -0.3383, 0.01997), (0.7068, 3.002e-08, 0.01997), (0.4401, -1.015, 0.01997), (0.5242, -0.6767, 0.01997), (0.0, 1.015, 0.01997), (0.0, -1.015, 0.01997), (0.5913, 0.8645, 0.3951), (0.8815, 0.4323, 0.3951), (0.6705, -0.4323, 0.3951), (0.4469, -1.297, 0.3951), (0.0, -1.297, 0.3951), (0.1493, 1.223, 0.3951), (0.7875, 3.408e-08, 0.3951), (0.5542, -0.8645, 0.3951), (0.0, 1.297, 0.3951)], [], [(13, 8, 1, 3), (2, 0, 4, 9), (9, 4, 5, 10), (10, 5, 6, 11), (11, 6, 7, 12), (12, 7, 8, 13), (37, 32, 22, 15), (32, 33, 21, 22), (38, 34, 19, 20), (39, 35, 14, 18), (40, 37, 15, 17), (35, 36, 16, 14), (33, 38, 20, 21), (34, 39, 18, 19), (5, 4, 29, 26), (7, 6, 27, 25), (0, 2, 31, 28), (3, 1, 24, 30), (4, 0, 28, 29), (6, 5, 26, 27), (8, 7, 25, 23), (1, 8, 23, 24), (26, 29, 39, 34), (25, 27, 38, 33), (28, 31, 36, 35), (30, 24, 37, 40), (29, 28, 35, 39), (27, 26, 34, 38), (23, 25, 33, 32), (24, 23, 32, 37)])
_uv = me_plane_001.uv_layers.new(name='UVMap')
_uv.uv.foreach_set('vector', [0.1703, 0.2479, 0.167, 0.7478, 0.0003676, 0.7468, 0.00359, 0.2468, 1.004, 0.2532, 1.0, 0.7532, 0.8337, 0.7521, 0.8369, 0.2522, 0.8369, 0.2522, 0.8337, 0.7521, 0.667, 0.7511, 0.6702, 0.2511, 0.6702, 0.2511, 0.667, 0.7511, 0.5004, 0.75, 0.5036, 0.25, 0.5036, 0.25, 0.5004, 0.75, 0.3337, 0.7489, 0.3369, 0.2489, 0.3369, 0.2489, 0.3337, 0.7489, 0.167, 0.7478, 0.1703, 0.2479, 0.02832, 0.747, 0.167, 0.7478, 0.167, 0.7478, 0.02974, 0.747, 0.167, 0.7478, 0.3337, 0.7489, 0.3337, 0.7489, 0.167, 0.7478, 0.5004, 0.75, 0.667, 0.7511, 0.667, 0.7511, 0.5004, 0.75, 0.8337, 0.7521, 1.0, 0.7532, 1.0, 0.7532, 0.8337, 0.7521, 0.00359, 0.2468, 0.02832, 0.747, 0.02974, 0.747, 0.00359, 0.2468, 1.0, 0.7532, 1.004, 0.2532, 1.004, 0.2532, 1.0, 0.7532, 0.3337, 0.7489, 0.5004, 0.75, 0.5004, 0.75, 0.3337, 0.7489, 0.667, 0.7511, 0.8337, 0.7521, 0.8337, 0.7521, 0.667, 0.7511, 0.667, 0.7511, 0.8337, 0.7521, 0.8337, 0.7521, 0.667, 0.7511, 0.3337, 0.7489, 0.5004, 0.75, 0.5004, 0.75, 0.3337, 0.7489, 1.0, 0.7532, 1.004, 0.2532, 1.004, 0.2532, 1.0, 0.7532, 0.00359, 0.2468, 0.0003676, 0.7468, 0.00178, 0.7468, 0.00359, 0.2468, 0.8337, 0.7521, 1.0, 0.7532, 1.0, 0.7532, 0.8337, 0.7521, 0.5004, 0.75, 0.667, 0.7511, 0.667, 0.7511, 0.5004, 0.75, 0.167, 0.7478, 0.3337, 0.7489, 0.3337, 0.7489, 0.167, 0.7478, 0.0003676, 0.7468, 0.167, 0.7478, 0.167, 0.7478, 0.00178, 0.7468, 0.667, 0.7511, 0.8337, 0.7521, 0.8337, 0.7521, 0.667, 0.7511, 0.3337, 0.7489, 0.5004, 0.75, 0.5004, 0.75, 0.3337, 0.7489, 1.0, 0.7532, 1.004, 0.2532, 1.004, 0.2532, 1.0, 0.7532, 0.00359, 0.2468, 0.00178, 0.7468, 0.02832, 0.747, 0.00359, 0.2468, 0.8337, 0.7521, 1.0, 0.7532, 1.0, 0.7532, 0.8337, 0.7521, 0.5004, 0.75, 0.667, 0.7511, 0.667, 0.7511, 0.5004, 0.75, 0.167, 0.7478, 0.3337, 0.7489, 0.3337, 0.7489, 0.167, 0.7478, 0.00178, 0.7468, 0.167, 0.7478, 0.167, 0.7478, 0.02832, 0.747])
me_plane_001.materials.append(mat_material_001)
me_plane_001.use_remesh_fix_poles = True
me_plane_001.use_remesh_preserve_attributes = False
me_plane_001.use_mirror_vertex_groups = False
me_plane_001.update()

# ---- objects
ob_point = bpy.data.objects.new('Point', light_point_001)
ob_camera = bpy.data.objects.new('Camera', cam_camera_001)
ob_cube_003 = bpy.data.objects.new('Cube.003', me_cube_003)
ob_cube_004 = bpy.data.objects.new('Cube.004', me_cube_004)
ob_cube_005 = bpy.data.objects.new('Cube.005', me_cube_005)
ob_cylinder = bpy.data.objects.new('Cylinder', me_cylinder)
ob_cylinder_001 = bpy.data.objects.new('Cylinder.001', me_cylinder_001)
ob_plane = bpy.data.objects.new('Plane', me_plane)
ob_plane_001 = bpy.data.objects.new('Plane.001', me_plane_001)

# ---- transforms, parenting, visibility, modifiers, constraints
ob_point.location = (0.0, 0.0, 0.784)
ob_camera.location = (0.4286, -1.832, 1.124)
ob_camera.rotation_euler = (1.153, 0.01339, 0.2158)
ob_cube_003.location = (-0.4214, 0.1847, 0.3105)
ob_cube_003.rotation_euler = (1.4e-09, 0.07183, -1.926)
ob_cube_003.scale = (0.2308, 0.06912, -0.01199)
ob_cube_003.lineart.crease_threshold = 0.0
ob_cube_004.location = (-0.2917, 0.1365, 0.3105)
ob_cube_004.rotation_euler = (1.4e-09, 0.07183, -1.926)
ob_cube_004.scale = (0.26, 0.06912, -0.01199)
ob_cube_004.lineart.crease_threshold = 0.0
ob_cube_005.location = (0.02044, 0.02051, 0.3126)
ob_cube_005.rotation_euler = (1.4e-09, 0.07183, -1.926)
ob_cube_005.scale = (0.3306, 0.06912, -0.01285)
ob_cube_005.lineart.crease_threshold = 0.0
ob_cylinder.location = (0.1229, 0.2488, 0.3889)
ob_cylinder.rotation_euler = (1.65, 0.1632, -1.562)
ob_cylinder.scale = (0.01787, 0.01787, 0.2504)
ob_cylinder.lineart.crease_threshold = 0.0
_m = ob_cylinder.modifiers.new('Subdivision', 'SUBSURF')
_m.uv_smooth = 'PRESERVE_CORNERS'
ob_cylinder_001.location = (-0.05435, -0.2272, 0.3521)
ob_cylinder_001.rotation_euler = (1.611, -0.1172, -2.218)
ob_cylinder_001.scale = (0.01718, 0.01718, 0.2409)
ob_cylinder_001.lineart.crease_threshold = 0.0
_m = ob_cylinder_001.modifiers.new('Subdivision', 'SUBSURF')
_m.uv_smooth = 'PRESERVE_CORNERS'
ob_plane.location = (-0.0003992, 0.0361, 0.2102)
ob_plane.rotation_euler = (-1.4e-09, 0.07183, -1.926)
ob_plane.scale = (0.3737, 0.3737, 0.3737)
ob_plane.lineart.crease_threshold = 0.0
_m = ob_plane.modifiers.new('Mirror', 'MIRROR')
ob_plane_001.location = (-0.0003992, 0.0361, 0.2102)
ob_plane_001.rotation_euler = (4.667e-09, 0.07183, -1.926)
ob_plane_001.scale = (0.3737, 0.483, 0.3737)
ob_plane_001.lineart.crease_threshold = 0.0
_m = ob_plane_001.modifiers.new('Mirror', 'MIRROR')
_m.use_clip = True
_m = ob_plane_001.modifiers.new('Solidify', 'SOLIDIFY')
_m.solidify_mode = 'NON_MANIFOLD'
_m.thickness = 0.08
_m.nonmanifold_boundary_mode = 'FLAT'
_m = ob_plane_001.modifiers.new('Subdivision', 'SUBSURF')
_m.uv_smooth = 'PRESERVE_CORNERS'
_m.levels = 5

# ---- collection membership
scene.collection.objects.link(ob_point)
scene.collection.objects.link(ob_camera)
col_collection.objects.link(ob_cube_003)
col_collection.objects.link(ob_cube_004)
col_collection.objects.link(ob_cube_005)
col_collection.objects.link(ob_cylinder)
col_collection.objects.link(ob_cylinder_001)
col_collection.objects.link(ob_plane)
col_collection.objects.link(ob_plane_001)

# ---- scene / render settings (as saved in the file)
scene.camera = ob_camera
scene.frame_start = 1; scene.frame_end = 250; scene.frame_set(1)
scene.render.engine = 'CYCLES'
scene.render.resolution_x = 1080
scene.cycles.use_denoising = False
scene.cycles.samples = 128
scene.cycles.sampling_pattern = 'TABULATED_SOBOL'
scene.cycles.use_adaptive_sampling = False
scene.cycles.use_light_tree = False
scene.view_settings.view_transform = 'Filmic'
bpy.context.view_layer.update()

